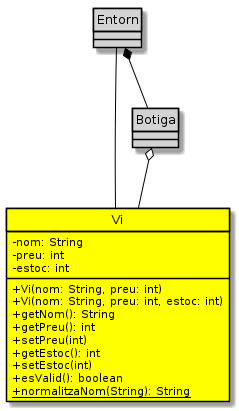

The diagram above was rendered by PlantUML. Its source (embedded in the PNG):
@startuml
class Vi {
    - nom: String
    - preu: int
    - estoc: int
    + Vi(nom: String, preu: int)
    + Vi(nom: String, preu: int, estoc: int)
    + getNom(): String
    + getPreu(): int
    + setPreu(int)
    + getEstoc(): int
    + setEstoc(int)
    + esValid(): boolean
    + {static} normalitzaNom(String): String
}

Botiga o-- Vi
Entorn *-- Botiga
Entorn -- Vi

class Vi #yellow
class Entorn #lightgrey
class Botiga #lightgrey

hide class circle
skinparam classAttributeIconSize 0
skinparam class {
    BackgroundColor White
    BorderColor Black
    ArrowColor Black
}

@enduml